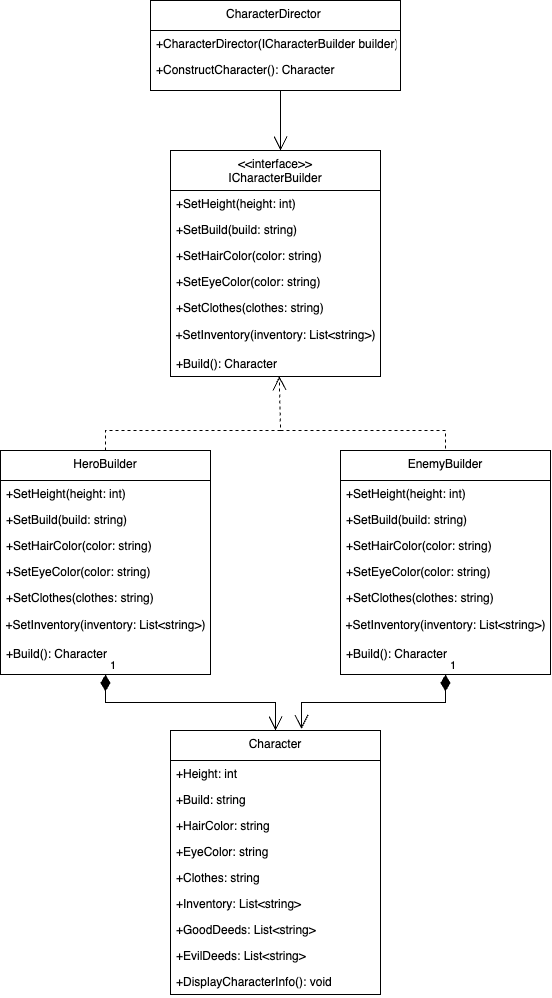

The diagram above was exported from draw.io. Its source (the exported page's mxGraphModel, read from the mxfile embedded in the PNG):
<mxGraphModel dx="1970" dy="1240" grid="1" gridSize="10" guides="1" tooltips="1" connect="1" arrows="1" fold="1" page="1" pageScale="1" pageWidth="850" pageHeight="1100" math="0" shadow="0">
  <root>
    <mxCell id="0" />
    <mxCell id="1" parent="0" />
    <mxCell id="HFU2geDSFQuMBSnzNsH--1" value="&lt;&lt;interface&gt;&gt;&#10;ICharacterBuilder" style="swimlane;fontStyle=0;align=center;verticalAlign=top;childLayout=stackLayout;horizontal=1;startSize=40;horizontalStack=0;resizeParent=1;resizeLast=0;collapsible=1;marginBottom=0;rounded=0;shadow=0;strokeWidth=1;" parent="1" vertex="1">
      <mxGeometry x="330" y="200" width="210" height="226" as="geometry">
        <mxRectangle x="230" y="140" width="160" height="26" as="alternateBounds" />
      </mxGeometry>
    </mxCell>
    <mxCell id="HFU2geDSFQuMBSnzNsH--2" value="+SetHeight(height: int)" style="text;align=left;verticalAlign=top;spacingLeft=4;spacingRight=4;overflow=hidden;rotatable=0;points=[[0,0.5],[1,0.5]];portConstraint=eastwest;" parent="HFU2geDSFQuMBSnzNsH--1" vertex="1">
      <mxGeometry y="40" width="210" height="26" as="geometry" />
    </mxCell>
    <mxCell id="HFU2geDSFQuMBSnzNsH--3" value="+SetBuild(build: string)" style="text;align=left;verticalAlign=top;spacingLeft=4;spacingRight=4;overflow=hidden;rotatable=0;points=[[0,0.5],[1,0.5]];portConstraint=eastwest;rounded=0;shadow=0;html=0;" parent="HFU2geDSFQuMBSnzNsH--1" vertex="1">
      <mxGeometry y="66" width="210" height="26" as="geometry" />
    </mxCell>
    <mxCell id="HFU2geDSFQuMBSnzNsH--4" value="+SetHairColor(color: string)" style="text;align=left;verticalAlign=top;spacingLeft=4;spacingRight=4;overflow=hidden;rotatable=0;points=[[0,0.5],[1,0.5]];portConstraint=eastwest;rounded=0;shadow=0;html=0;" parent="HFU2geDSFQuMBSnzNsH--1" vertex="1">
      <mxGeometry y="92" width="210" height="26" as="geometry" />
    </mxCell>
    <mxCell id="HFU2geDSFQuMBSnzNsH--5" value="+SetEyeColor(color: string) " style="text;align=left;verticalAlign=top;spacingLeft=4;spacingRight=4;overflow=hidden;rotatable=0;points=[[0,0.5],[1,0.5]];portConstraint=eastwest;" parent="HFU2geDSFQuMBSnzNsH--1" vertex="1">
      <mxGeometry y="118" width="210" height="26" as="geometry" />
    </mxCell>
    <mxCell id="HFU2geDSFQuMBSnzNsH--28" value="+SetClothes(clothes: string)&#10;" style="text;align=left;verticalAlign=top;spacingLeft=4;spacingRight=4;overflow=hidden;rotatable=0;points=[[0,0.5],[1,0.5]];portConstraint=eastwest;" parent="HFU2geDSFQuMBSnzNsH--1" vertex="1">
      <mxGeometry y="144" width="210" height="26" as="geometry" />
    </mxCell>
    <mxCell id="HFU2geDSFQuMBSnzNsH--27" value="+&lt;span class=&quot;hljs-title function_ invoke__&quot;&gt;SetInventory&lt;/span&gt;(&lt;span class=&quot;hljs-attr&quot;&gt;inventory&lt;/span&gt;: List&amp;lt;&lt;span class=&quot;hljs-keyword&quot;&gt;string&lt;/span&gt;&amp;gt;)" style="text;html=1;align=center;verticalAlign=middle;resizable=0;points=[];autosize=1;strokeColor=none;fillColor=none;" parent="HFU2geDSFQuMBSnzNsH--1" vertex="1">
      <mxGeometry y="170" width="210" height="30" as="geometry" />
    </mxCell>
    <mxCell id="HFU2geDSFQuMBSnzNsH--29" value="+Build(): Character  " style="text;align=left;verticalAlign=top;spacingLeft=4;spacingRight=4;overflow=hidden;rotatable=0;points=[[0,0.5],[1,0.5]];portConstraint=eastwest;" parent="HFU2geDSFQuMBSnzNsH--1" vertex="1">
      <mxGeometry y="200" width="210" height="26" as="geometry" />
    </mxCell>
    <mxCell id="HFU2geDSFQuMBSnzNsH--26" value="&lt;div&gt;&lt;br&gt;&lt;/div&gt;" style="text;html=1;align=center;verticalAlign=middle;resizable=0;points=[];autosize=1;strokeColor=none;fillColor=none;" parent="1" vertex="1">
      <mxGeometry x="215" y="405" width="20" height="30" as="geometry" />
    </mxCell>
    <mxCell id="HFU2geDSFQuMBSnzNsH--30" value="HeroBuilder" style="swimlane;fontStyle=0;align=center;verticalAlign=top;childLayout=stackLayout;horizontal=1;startSize=30;horizontalStack=0;resizeParent=1;resizeLast=0;collapsible=1;marginBottom=0;rounded=0;shadow=0;strokeWidth=1;" parent="1" vertex="1">
      <mxGeometry x="160" y="500" width="210" height="224" as="geometry">
        <mxRectangle x="230" y="140" width="160" height="26" as="alternateBounds" />
      </mxGeometry>
    </mxCell>
    <mxCell id="HFU2geDSFQuMBSnzNsH--31" value="+SetHeight(height: int)" style="text;align=left;verticalAlign=top;spacingLeft=4;spacingRight=4;overflow=hidden;rotatable=0;points=[[0,0.5],[1,0.5]];portConstraint=eastwest;" parent="HFU2geDSFQuMBSnzNsH--30" vertex="1">
      <mxGeometry y="30" width="210" height="26" as="geometry" />
    </mxCell>
    <mxCell id="HFU2geDSFQuMBSnzNsH--32" value="+SetBuild(build: string)" style="text;align=left;verticalAlign=top;spacingLeft=4;spacingRight=4;overflow=hidden;rotatable=0;points=[[0,0.5],[1,0.5]];portConstraint=eastwest;rounded=0;shadow=0;html=0;" parent="HFU2geDSFQuMBSnzNsH--30" vertex="1">
      <mxGeometry y="56" width="210" height="26" as="geometry" />
    </mxCell>
    <mxCell id="HFU2geDSFQuMBSnzNsH--33" value="+SetHairColor(color: string)" style="text;align=left;verticalAlign=top;spacingLeft=4;spacingRight=4;overflow=hidden;rotatable=0;points=[[0,0.5],[1,0.5]];portConstraint=eastwest;rounded=0;shadow=0;html=0;" parent="HFU2geDSFQuMBSnzNsH--30" vertex="1">
      <mxGeometry y="82" width="210" height="26" as="geometry" />
    </mxCell>
    <mxCell id="HFU2geDSFQuMBSnzNsH--34" value="+SetEyeColor(color: string) " style="text;align=left;verticalAlign=top;spacingLeft=4;spacingRight=4;overflow=hidden;rotatable=0;points=[[0,0.5],[1,0.5]];portConstraint=eastwest;" parent="HFU2geDSFQuMBSnzNsH--30" vertex="1">
      <mxGeometry y="108" width="210" height="26" as="geometry" />
    </mxCell>
    <mxCell id="HFU2geDSFQuMBSnzNsH--35" value="+SetClothes(clothes: string)&#10;" style="text;align=left;verticalAlign=top;spacingLeft=4;spacingRight=4;overflow=hidden;rotatable=0;points=[[0,0.5],[1,0.5]];portConstraint=eastwest;" parent="HFU2geDSFQuMBSnzNsH--30" vertex="1">
      <mxGeometry y="134" width="210" height="26" as="geometry" />
    </mxCell>
    <mxCell id="HFU2geDSFQuMBSnzNsH--36" value="+&lt;span class=&quot;hljs-title function_ invoke__&quot;&gt;SetInventory&lt;/span&gt;(&lt;span class=&quot;hljs-attr&quot;&gt;inventory&lt;/span&gt;: List&amp;lt;&lt;span class=&quot;hljs-keyword&quot;&gt;string&lt;/span&gt;&amp;gt;)" style="text;html=1;align=center;verticalAlign=middle;resizable=0;points=[];autosize=1;strokeColor=none;fillColor=none;" parent="HFU2geDSFQuMBSnzNsH--30" vertex="1">
      <mxGeometry y="160" width="210" height="30" as="geometry" />
    </mxCell>
    <mxCell id="HFU2geDSFQuMBSnzNsH--37" value="+Build(): Character  " style="text;align=left;verticalAlign=top;spacingLeft=4;spacingRight=4;overflow=hidden;rotatable=0;points=[[0,0.5],[1,0.5]];portConstraint=eastwest;" parent="HFU2geDSFQuMBSnzNsH--30" vertex="1">
      <mxGeometry y="190" width="210" height="26" as="geometry" />
    </mxCell>
    <mxCell id="HFU2geDSFQuMBSnzNsH--38" value="EnemyBuilder" style="swimlane;fontStyle=0;align=center;verticalAlign=top;childLayout=stackLayout;horizontal=1;startSize=30;horizontalStack=0;resizeParent=1;resizeLast=0;collapsible=1;marginBottom=0;rounded=0;shadow=0;strokeWidth=1;" parent="1" vertex="1">
      <mxGeometry x="500" y="500" width="210" height="224" as="geometry">
        <mxRectangle x="230" y="140" width="160" height="26" as="alternateBounds" />
      </mxGeometry>
    </mxCell>
    <mxCell id="HFU2geDSFQuMBSnzNsH--39" value="+SetHeight(height: int)" style="text;align=left;verticalAlign=top;spacingLeft=4;spacingRight=4;overflow=hidden;rotatable=0;points=[[0,0.5],[1,0.5]];portConstraint=eastwest;" parent="HFU2geDSFQuMBSnzNsH--38" vertex="1">
      <mxGeometry y="30" width="210" height="26" as="geometry" />
    </mxCell>
    <mxCell id="HFU2geDSFQuMBSnzNsH--40" value="+SetBuild(build: string)" style="text;align=left;verticalAlign=top;spacingLeft=4;spacingRight=4;overflow=hidden;rotatable=0;points=[[0,0.5],[1,0.5]];portConstraint=eastwest;rounded=0;shadow=0;html=0;" parent="HFU2geDSFQuMBSnzNsH--38" vertex="1">
      <mxGeometry y="56" width="210" height="26" as="geometry" />
    </mxCell>
    <mxCell id="HFU2geDSFQuMBSnzNsH--41" value="+SetHairColor(color: string)" style="text;align=left;verticalAlign=top;spacingLeft=4;spacingRight=4;overflow=hidden;rotatable=0;points=[[0,0.5],[1,0.5]];portConstraint=eastwest;rounded=0;shadow=0;html=0;" parent="HFU2geDSFQuMBSnzNsH--38" vertex="1">
      <mxGeometry y="82" width="210" height="26" as="geometry" />
    </mxCell>
    <mxCell id="HFU2geDSFQuMBSnzNsH--42" value="+SetEyeColor(color: string) " style="text;align=left;verticalAlign=top;spacingLeft=4;spacingRight=4;overflow=hidden;rotatable=0;points=[[0,0.5],[1,0.5]];portConstraint=eastwest;" parent="HFU2geDSFQuMBSnzNsH--38" vertex="1">
      <mxGeometry y="108" width="210" height="26" as="geometry" />
    </mxCell>
    <mxCell id="HFU2geDSFQuMBSnzNsH--43" value="+SetClothes(clothes: string)&#10;" style="text;align=left;verticalAlign=top;spacingLeft=4;spacingRight=4;overflow=hidden;rotatable=0;points=[[0,0.5],[1,0.5]];portConstraint=eastwest;" parent="HFU2geDSFQuMBSnzNsH--38" vertex="1">
      <mxGeometry y="134" width="210" height="26" as="geometry" />
    </mxCell>
    <mxCell id="HFU2geDSFQuMBSnzNsH--44" value="+&lt;span class=&quot;hljs-title function_ invoke__&quot;&gt;SetInventory&lt;/span&gt;(&lt;span class=&quot;hljs-attr&quot;&gt;inventory&lt;/span&gt;: List&amp;lt;&lt;span class=&quot;hljs-keyword&quot;&gt;string&lt;/span&gt;&amp;gt;)" style="text;html=1;align=center;verticalAlign=middle;resizable=0;points=[];autosize=1;strokeColor=none;fillColor=none;" parent="HFU2geDSFQuMBSnzNsH--38" vertex="1">
      <mxGeometry y="160" width="210" height="30" as="geometry" />
    </mxCell>
    <mxCell id="HFU2geDSFQuMBSnzNsH--45" value="+Build(): Character  " style="text;align=left;verticalAlign=top;spacingLeft=4;spacingRight=4;overflow=hidden;rotatable=0;points=[[0,0.5],[1,0.5]];portConstraint=eastwest;" parent="HFU2geDSFQuMBSnzNsH--38" vertex="1">
      <mxGeometry y="190" width="210" height="26" as="geometry" />
    </mxCell>
    <mxCell id="HFU2geDSFQuMBSnzNsH--46" value="Character" style="swimlane;fontStyle=0;align=center;verticalAlign=top;childLayout=stackLayout;horizontal=1;startSize=30;horizontalStack=0;resizeParent=1;resizeLast=0;collapsible=1;marginBottom=0;rounded=0;shadow=0;strokeWidth=1;" parent="1" vertex="1">
      <mxGeometry x="330" y="780" width="210" height="264" as="geometry">
        <mxRectangle x="230" y="140" width="160" height="26" as="alternateBounds" />
      </mxGeometry>
    </mxCell>
    <mxCell id="HFU2geDSFQuMBSnzNsH--47" value="+Height: int" style="text;align=left;verticalAlign=top;spacingLeft=4;spacingRight=4;overflow=hidden;rotatable=0;points=[[0,0.5],[1,0.5]];portConstraint=eastwest;" parent="HFU2geDSFQuMBSnzNsH--46" vertex="1">
      <mxGeometry y="30" width="210" height="26" as="geometry" />
    </mxCell>
    <mxCell id="HFU2geDSFQuMBSnzNsH--48" value="+Build: string" style="text;align=left;verticalAlign=top;spacingLeft=4;spacingRight=4;overflow=hidden;rotatable=0;points=[[0,0.5],[1,0.5]];portConstraint=eastwest;rounded=0;shadow=0;html=0;" parent="HFU2geDSFQuMBSnzNsH--46" vertex="1">
      <mxGeometry y="56" width="210" height="26" as="geometry" />
    </mxCell>
    <mxCell id="HFU2geDSFQuMBSnzNsH--49" value="+HairColor: string" style="text;align=left;verticalAlign=top;spacingLeft=4;spacingRight=4;overflow=hidden;rotatable=0;points=[[0,0.5],[1,0.5]];portConstraint=eastwest;rounded=0;shadow=0;html=0;" parent="HFU2geDSFQuMBSnzNsH--46" vertex="1">
      <mxGeometry y="82" width="210" height="26" as="geometry" />
    </mxCell>
    <mxCell id="HFU2geDSFQuMBSnzNsH--50" value="+EyeColor: string" style="text;align=left;verticalAlign=top;spacingLeft=4;spacingRight=4;overflow=hidden;rotatable=0;points=[[0,0.5],[1,0.5]];portConstraint=eastwest;" parent="HFU2geDSFQuMBSnzNsH--46" vertex="1">
      <mxGeometry y="108" width="210" height="26" as="geometry" />
    </mxCell>
    <mxCell id="HFU2geDSFQuMBSnzNsH--51" value="+Clothes: string" style="text;align=left;verticalAlign=top;spacingLeft=4;spacingRight=4;overflow=hidden;rotatable=0;points=[[0,0.5],[1,0.5]];portConstraint=eastwest;" parent="HFU2geDSFQuMBSnzNsH--46" vertex="1">
      <mxGeometry y="134" width="210" height="26" as="geometry" />
    </mxCell>
    <mxCell id="HFU2geDSFQuMBSnzNsH--53" value="+Inventory: List&lt;string&gt; " style="text;align=left;verticalAlign=top;spacingLeft=4;spacingRight=4;overflow=hidden;rotatable=0;points=[[0,0.5],[1,0.5]];portConstraint=eastwest;" parent="HFU2geDSFQuMBSnzNsH--46" vertex="1">
      <mxGeometry y="160" width="210" height="26" as="geometry" />
    </mxCell>
    <mxCell id="HFU2geDSFQuMBSnzNsH--54" value="+GoodDeeds: List&lt;string&gt; " style="text;align=left;verticalAlign=top;spacingLeft=4;spacingRight=4;overflow=hidden;rotatable=0;points=[[0,0.5],[1,0.5]];portConstraint=eastwest;" parent="HFU2geDSFQuMBSnzNsH--46" vertex="1">
      <mxGeometry y="186" width="210" height="26" as="geometry" />
    </mxCell>
    <mxCell id="HFU2geDSFQuMBSnzNsH--56" value="+EvilDeeds: List&lt;string&gt;  " style="text;align=left;verticalAlign=top;spacingLeft=4;spacingRight=4;overflow=hidden;rotatable=0;points=[[0,0.5],[1,0.5]];portConstraint=eastwest;" parent="HFU2geDSFQuMBSnzNsH--46" vertex="1">
      <mxGeometry y="212" width="210" height="26" as="geometry" />
    </mxCell>
    <mxCell id="HFU2geDSFQuMBSnzNsH--57" value="+DisplayCharacterInfo(): void" style="text;align=left;verticalAlign=top;spacingLeft=4;spacingRight=4;overflow=hidden;rotatable=0;points=[[0,0.5],[1,0.5]];portConstraint=eastwest;" parent="HFU2geDSFQuMBSnzNsH--46" vertex="1">
      <mxGeometry y="238" width="210" height="26" as="geometry" />
    </mxCell>
    <mxCell id="HFU2geDSFQuMBSnzNsH--58" value="CharacterDirector " style="swimlane;fontStyle=0;align=center;verticalAlign=top;childLayout=stackLayout;horizontal=1;startSize=30;horizontalStack=0;resizeParent=1;resizeLast=0;collapsible=1;marginBottom=0;rounded=0;shadow=0;strokeWidth=1;" parent="1" vertex="1">
      <mxGeometry x="310" y="50" width="250" height="90" as="geometry">
        <mxRectangle x="230" y="140" width="160" height="26" as="alternateBounds" />
      </mxGeometry>
    </mxCell>
    <mxCell id="HFU2geDSFQuMBSnzNsH--59" value="+CharacterDirector(ICharacterBuilder builder)" style="text;align=left;verticalAlign=top;spacingLeft=4;spacingRight=4;overflow=hidden;rotatable=0;points=[[0,0.5],[1,0.5]];portConstraint=eastwest;" parent="HFU2geDSFQuMBSnzNsH--58" vertex="1">
      <mxGeometry y="30" width="250" height="26" as="geometry" />
    </mxCell>
    <mxCell id="oJyg_EckrT9K0wSpd-oJ-1" value="+ConstructCharacter(): Character" style="text;align=left;verticalAlign=top;spacingLeft=4;spacingRight=4;overflow=hidden;rotatable=0;points=[[0,0.5],[1,0.5]];portConstraint=eastwest;" vertex="1" parent="HFU2geDSFQuMBSnzNsH--58">
      <mxGeometry y="56" width="250" height="26" as="geometry" />
    </mxCell>
    <mxCell id="LJvb-jjgM_LbNB1P8nlG-2" value="" style="endArrow=open;endFill=1;endSize=12;html=1;rounded=0;entryX=0.524;entryY=0;entryDx=0;entryDy=0;entryPerimeter=0;" edge="1" parent="1" target="HFU2geDSFQuMBSnzNsH--1">
      <mxGeometry width="160" relative="1" as="geometry">
        <mxPoint x="440" y="140" as="sourcePoint" />
        <mxPoint x="670" y="170" as="targetPoint" />
      </mxGeometry>
    </mxCell>
    <mxCell id="LJvb-jjgM_LbNB1P8nlG-6" value="1" style="endArrow=open;html=1;endSize=12;startArrow=diamondThin;startSize=14;startFill=1;edgeStyle=orthogonalEdgeStyle;align=left;verticalAlign=bottom;rounded=0;entryX=0.5;entryY=0;entryDx=0;entryDy=0;exitX=0.5;exitY=1;exitDx=0;exitDy=0;" edge="1" parent="1" source="HFU2geDSFQuMBSnzNsH--30" target="HFU2geDSFQuMBSnzNsH--46">
      <mxGeometry x="-1" y="3" relative="1" as="geometry">
        <mxPoint x="130" y="790" as="sourcePoint" />
        <mxPoint x="290" y="790" as="targetPoint" />
      </mxGeometry>
    </mxCell>
    <mxCell id="LJvb-jjgM_LbNB1P8nlG-8" value="1" style="endArrow=open;html=1;endSize=12;startArrow=diamondThin;startSize=14;startFill=1;edgeStyle=orthogonalEdgeStyle;align=left;verticalAlign=bottom;rounded=0;entryX=0.624;entryY=-0.006;entryDx=0;entryDy=0;entryPerimeter=0;exitX=0.5;exitY=1;exitDx=0;exitDy=0;" edge="1" parent="1" source="HFU2geDSFQuMBSnzNsH--38" target="HFU2geDSFQuMBSnzNsH--46">
      <mxGeometry x="-1" y="3" relative="1" as="geometry">
        <mxPoint x="480" y="750" as="sourcePoint" />
        <mxPoint x="640" y="750" as="targetPoint" />
      </mxGeometry>
    </mxCell>
    <mxCell id="LJvb-jjgM_LbNB1P8nlG-9" value="" style="endArrow=open;endSize=12;dashed=1;html=1;rounded=0;exitX=0.5;exitY=0;exitDx=0;exitDy=0;entryX=0.518;entryY=0.99;entryDx=0;entryDy=0;entryPerimeter=0;" edge="1" parent="1" source="HFU2geDSFQuMBSnzNsH--30" target="HFU2geDSFQuMBSnzNsH--29">
      <mxGeometry width="160" relative="1" as="geometry">
        <mxPoint x="310" y="470" as="sourcePoint" />
        <mxPoint x="470" y="470" as="targetPoint" />
        <Array as="points">
          <mxPoint x="265" y="480" />
          <mxPoint x="440" y="480" />
        </Array>
      </mxGeometry>
    </mxCell>
    <mxCell id="LJvb-jjgM_LbNB1P8nlG-10" value="" style="endArrow=none;dashed=1;html=1;rounded=0;entryX=0.5;entryY=0;entryDx=0;entryDy=0;" edge="1" parent="1" target="HFU2geDSFQuMBSnzNsH--38">
      <mxGeometry width="50" height="50" relative="1" as="geometry">
        <mxPoint x="440" y="480" as="sourcePoint" />
        <mxPoint x="610" y="440" as="targetPoint" />
        <Array as="points">
          <mxPoint x="605" y="480" />
        </Array>
      </mxGeometry>
    </mxCell>
  </root>
</mxGraphModel>